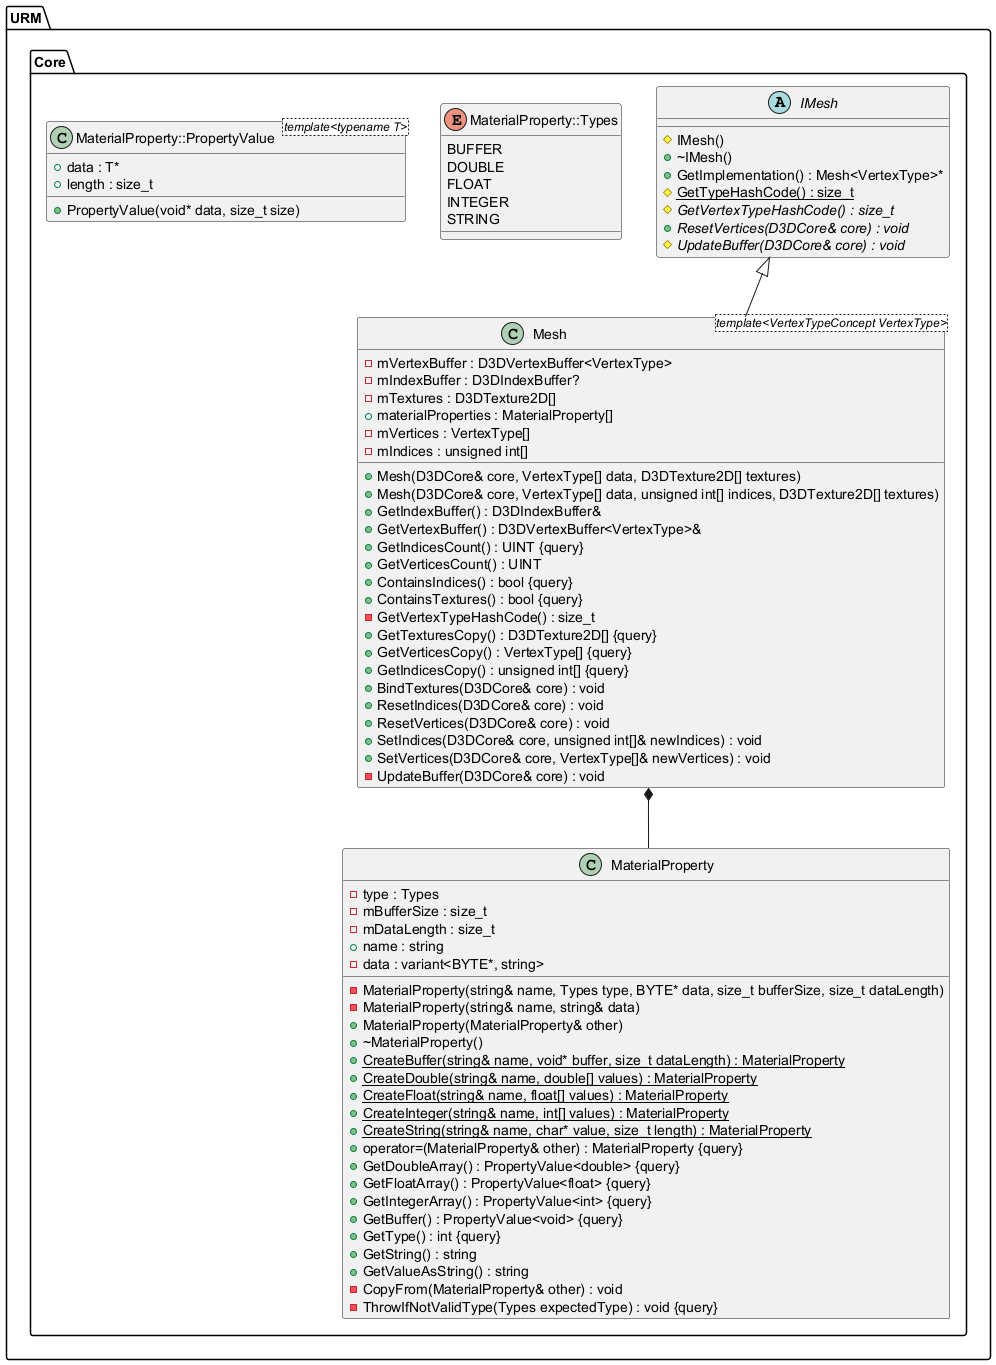

The diagram above was rendered by PlantUML. Its source (embedded in the PNG):
@startuml
top to bottom direction





/' Objects '/

namespace URM {
	namespace Core {
		abstract class IMesh {
			#IMesh()
			+~IMesh()
			+GetImplementation() : Mesh<VertexType>*
			#{static} GetTypeHashCode() : size_t
			#{abstract} GetVertexTypeHashCode() : size_t
			+{abstract} ResetVertices(D3DCore& core) : void
			#{abstract} UpdateBuffer(D3DCore& core) : void
		}

		class MaterialProperty {
			-MaterialProperty(string& name, Types type, BYTE* data, size_t bufferSize, size_t dataLength)
			-MaterialProperty(string& name, string& data)
			+MaterialProperty(MaterialProperty& other)
			+~MaterialProperty()
			+{static} CreateBuffer(string& name, void* buffer, size_t dataLength) : MaterialProperty
			+{static} CreateDouble(string& name, double[] values) : MaterialProperty
			+{static} CreateFloat(string& name, float[] values) : MaterialProperty
			+{static} CreateInteger(string& name, int[] values) : MaterialProperty
			+{static} CreateString(string& name, char* value, size_t length) : MaterialProperty
			+operator=(MaterialProperty& other) : MaterialProperty {query}
			+GetDoubleArray() : PropertyValue<double> {query}
			+GetFloatArray() : PropertyValue<float> {query}
			+GetIntegerArray() : PropertyValue<int> {query}
			+GetBuffer() : PropertyValue<void> {query}
			-type : Types
			+GetType() : int {query}
			-mBufferSize : size_t
			-mDataLength : size_t
			+GetString() : string
			+GetValueAsString() : string
			+name : string
			-data : variant<BYTE*, string>
			-CopyFrom(MaterialProperty& other) : void
			-ThrowIfNotValidType(Types expectedType) : void {query}
		}

		class Mesh <template<VertexTypeConcept VertexType>> {
			+Mesh(D3DCore& core, VertexType[] data, D3DTexture2D[] textures)
			+Mesh(D3DCore& core, VertexType[] data, unsigned int[] indices, D3DTexture2D[] textures)
			+GetIndexBuffer() : D3DIndexBuffer&
			-mVertexBuffer : D3DVertexBuffer<VertexType>
			+GetVertexBuffer() : D3DVertexBuffer<VertexType>&
			+GetIndicesCount() : UINT {query}
			+GetVerticesCount() : UINT
			+ContainsIndices() : bool {query}
			+ContainsTextures() : bool {query}
			-GetVertexTypeHashCode() : size_t
			-mIndexBuffer : D3DIndexBuffer?
			+GetTexturesCopy() : D3DTexture2D[] {query}
			-mTextures : D3DTexture2D[]
			+materialProperties : MaterialProperty[]
			+GetVerticesCopy() : VertexType[] {query}
			-mVertices : VertexType[]
			+GetIndicesCopy() : unsigned int[] {query}
			-mIndices : unsigned int[]
			+BindTextures(D3DCore& core) : void
			+ResetIndices(D3DCore& core) : void
			+ResetVertices(D3DCore& core) : void
			+SetIndices(D3DCore& core, unsigned int[]& newIndices) : void
			+SetVertices(D3DCore& core, VertexType[]& newVertices) : void
			-UpdateBuffer(D3DCore& core) : void
		}

		enum MaterialProperty::Types {
			BUFFER
			DOUBLE
			FLOAT
			INTEGER
			STRING
		}

		class MaterialProperty::PropertyValue <template<typename T>> {
			+PropertyValue(void* data, size_t size)
			+data : T*
			+length : size_t
		}
	}
}





/' Inheritance relationships '/

URM.Core.IMesh <|-- URM.Core.Mesh





/' Aggregation relationships '/

URM.Core.Mesh *-- URM.Core.MaterialProperty






/' Nested objects '/

URM.Core.MaterialProperty +-- URM.Core.MaterialProperty.PropertyValue


URM.Core.MaterialProperty +-- URM.Core.MaterialProperty.Types




@enduml